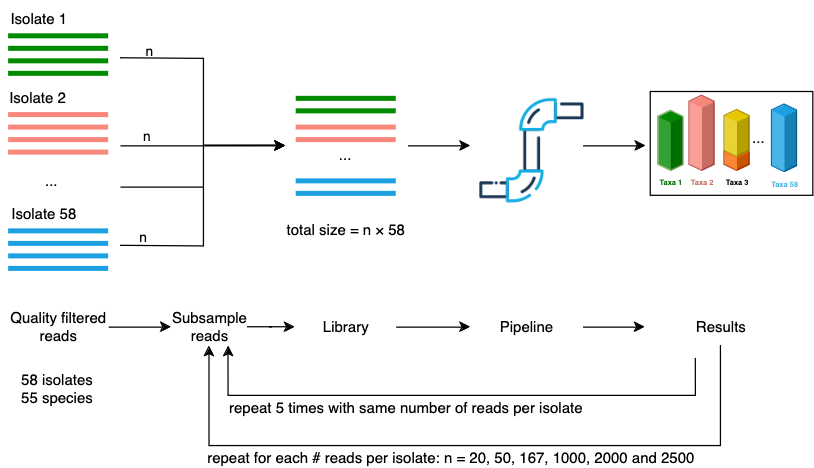

The diagram above was exported from draw.io. Its source (the exported page's mxGraphModel, read from the mxfile embedded in the PNG):
<mxGraphModel dx="1659" dy="925" grid="1" gridSize="10" guides="1" tooltips="1" connect="1" arrows="1" fold="1" page="1" pageScale="1" pageWidth="850" pageHeight="1100" background="none" math="0" shadow="0">
  <root>
    <mxCell id="0" />
    <mxCell id="1" parent="0" />
    <mxCell id="WHsXw2KGtuoaq_MTW1Jf-54" style="edgeStyle=orthogonalEdgeStyle;rounded=0;orthogonalLoop=1;jettySize=auto;html=1;entryX=0;entryY=0.5;entryDx=0;entryDy=0;fontFamily=Helvetica;fontSize=12;fontColor=#ffffff;" parent="1" target="WHsXw2KGtuoaq_MTW1Jf-53" edge="1">
      <mxGeometry relative="1" as="geometry">
        <mxPoint x="110" y="60" as="sourcePoint" />
      </mxGeometry>
    </mxCell>
    <mxCell id="4j9oh7UuTwPKS940BJIE-1" value="n" style="edgeLabel;html=1;align=center;verticalAlign=middle;resizable=0;points=[];labelBackgroundColor=none;" vertex="1" connectable="0" parent="WHsXw2KGtuoaq_MTW1Jf-54">
      <mxGeometry x="-0.6823" relative="1" as="geometry">
        <mxPoint x="-9" y="-6" as="offset" />
      </mxGeometry>
    </mxCell>
    <mxCell id="WHsXw2KGtuoaq_MTW1Jf-1" value="" style="rounded=0;whiteSpace=wrap;html=1;fillColor=#008a00;strokeColor=none;fontColor=#ffffff;" parent="1" vertex="1">
      <mxGeometry x="20" y="40" width="80" height="4" as="geometry" />
    </mxCell>
    <mxCell id="WHsXw2KGtuoaq_MTW1Jf-2" value="" style="rounded=0;whiteSpace=wrap;html=1;fillColor=#008a00;strokeColor=none;fontColor=#ffffff;" parent="1" vertex="1">
      <mxGeometry x="20" y="50" width="80" height="4" as="geometry" />
    </mxCell>
    <mxCell id="WHsXw2KGtuoaq_MTW1Jf-3" value="" style="rounded=0;whiteSpace=wrap;html=1;fillColor=#008a00;strokeColor=none;fontColor=#ffffff;" parent="1" vertex="1">
      <mxGeometry x="20" y="60" width="80" height="4" as="geometry" />
    </mxCell>
    <mxCell id="WHsXw2KGtuoaq_MTW1Jf-4" value="" style="rounded=0;whiteSpace=wrap;html=1;fillColor=#008a00;strokeColor=none;fontColor=#ffffff;" parent="1" vertex="1">
      <mxGeometry x="20" y="70" width="80" height="4" as="geometry" />
    </mxCell>
    <mxCell id="WHsXw2KGtuoaq_MTW1Jf-7" value="Isolate 1" style="text;html=1;align=center;verticalAlign=middle;whiteSpace=wrap;rounded=0;fontFamily=Helvetica;fontSize=12;" parent="1" vertex="1">
      <mxGeometry x="15" y="14" width="60" height="30" as="geometry" />
    </mxCell>
    <mxCell id="WHsXw2KGtuoaq_MTW1Jf-8" value="" style="rounded=0;whiteSpace=wrap;html=1;fillColor=#F8887C;strokeColor=none;" parent="1" vertex="1">
      <mxGeometry x="20" y="103" width="80" height="4" as="geometry" />
    </mxCell>
    <mxCell id="WHsXw2KGtuoaq_MTW1Jf-9" value="" style="rounded=0;whiteSpace=wrap;html=1;fillColor=#F8887C;strokeColor=none;" parent="1" vertex="1">
      <mxGeometry x="20" y="113" width="80" height="4" as="geometry" />
    </mxCell>
    <mxCell id="WHsXw2KGtuoaq_MTW1Jf-10" value="" style="rounded=0;whiteSpace=wrap;html=1;fillColor=#F8887C;strokeColor=none;" parent="1" vertex="1">
      <mxGeometry x="20" y="123" width="80" height="4" as="geometry" />
    </mxCell>
    <mxCell id="WHsXw2KGtuoaq_MTW1Jf-11" value="" style="rounded=0;whiteSpace=wrap;html=1;fillColor=#F8887C;strokeColor=none;" parent="1" vertex="1">
      <mxGeometry x="20" y="133" width="80" height="4" as="geometry" />
    </mxCell>
    <mxCell id="WHsXw2KGtuoaq_MTW1Jf-12" value="Isolate 2" style="text;html=1;align=center;verticalAlign=middle;whiteSpace=wrap;rounded=0;fontFamily=Helvetica;fontSize=12;" parent="1" vertex="1">
      <mxGeometry x="14" y="77" width="60" height="30" as="geometry" />
    </mxCell>
    <mxCell id="WHsXw2KGtuoaq_MTW1Jf-13" value="..." style="text;html=1;align=center;verticalAlign=middle;whiteSpace=wrap;rounded=0;fontFamily=Helvetica;fontSize=12;" parent="1" vertex="1">
      <mxGeometry x="25" y="144" width="60" height="30" as="geometry" />
    </mxCell>
    <mxCell id="WHsXw2KGtuoaq_MTW1Jf-14" value="" style="rounded=0;whiteSpace=wrap;html=1;fillColor=#1ba1e2;strokeColor=none;fontColor=#ffffff;" parent="1" vertex="1">
      <mxGeometry x="20" y="196" width="80" height="4" as="geometry" />
    </mxCell>
    <mxCell id="WHsXw2KGtuoaq_MTW1Jf-15" value="" style="rounded=0;whiteSpace=wrap;html=1;fillColor=#1ba1e2;strokeColor=none;fontColor=#ffffff;" parent="1" vertex="1">
      <mxGeometry x="20" y="206" width="80" height="4" as="geometry" />
    </mxCell>
    <mxCell id="WHsXw2KGtuoaq_MTW1Jf-56" style="edgeStyle=orthogonalEdgeStyle;rounded=0;orthogonalLoop=1;jettySize=auto;html=1;entryX=0;entryY=0.5;entryDx=0;entryDy=0;fontFamily=Helvetica;fontSize=12;fontColor=#ffffff;" parent="1" target="WHsXw2KGtuoaq_MTW1Jf-53" edge="1">
      <mxGeometry relative="1" as="geometry">
        <mxPoint x="110" y="210" as="sourcePoint" />
      </mxGeometry>
    </mxCell>
    <mxCell id="4j9oh7UuTwPKS940BJIE-3" value="n" style="edgeLabel;html=1;align=center;verticalAlign=middle;resizable=0;points=[];labelBackgroundColor=none;" vertex="1" connectable="0" parent="WHsXw2KGtuoaq_MTW1Jf-56">
      <mxGeometry x="-0.8047" y="1" relative="1" as="geometry">
        <mxPoint x="-3" y="-6" as="offset" />
      </mxGeometry>
    </mxCell>
    <mxCell id="WHsXw2KGtuoaq_MTW1Jf-16" value="" style="rounded=0;whiteSpace=wrap;html=1;fillColor=#1ba1e2;strokeColor=none;fontColor=#ffffff;" parent="1" vertex="1">
      <mxGeometry x="20" y="216" width="80" height="4" as="geometry" />
    </mxCell>
    <mxCell id="WHsXw2KGtuoaq_MTW1Jf-17" value="" style="rounded=0;whiteSpace=wrap;html=1;fillColor=#1ba1e2;strokeColor=none;fontColor=#ffffff;" parent="1" vertex="1">
      <mxGeometry x="20" y="226" width="80" height="4" as="geometry" />
    </mxCell>
    <mxCell id="WHsXw2KGtuoaq_MTW1Jf-18" value="Isolate 58" style="text;html=1;align=center;verticalAlign=middle;whiteSpace=wrap;rounded=0;fontFamily=Helvetica;fontSize=12;" parent="1" vertex="1">
      <mxGeometry x="19" y="170" width="60" height="30" as="geometry" />
    </mxCell>
    <mxCell id="WHsXw2KGtuoaq_MTW1Jf-66" style="edgeStyle=orthogonalEdgeStyle;rounded=0;orthogonalLoop=1;jettySize=auto;html=1;exitX=1;exitY=0.5;exitDx=0;exitDy=0;fontFamily=Helvetica;fontSize=12;fontColor=#ffffff;" parent="1" source="WHsXw2KGtuoaq_MTW1Jf-19" target="WHsXw2KGtuoaq_MTW1Jf-64" edge="1">
      <mxGeometry relative="1" as="geometry" />
    </mxCell>
    <mxCell id="WHsXw2KGtuoaq_MTW1Jf-19" value="Quality filtered reads" style="text;html=1;align=center;verticalAlign=middle;whiteSpace=wrap;rounded=0;fontFamily=Helvetica;fontSize=12;" parent="1" vertex="1">
      <mxGeometry x="19.5" y="260" width="81" height="30" as="geometry" />
    </mxCell>
    <mxCell id="WHsXw2KGtuoaq_MTW1Jf-20" value="" style="rounded=0;whiteSpace=wrap;html=1;fillColor=#1ba1e2;strokeColor=none;fontColor=#ffffff;" parent="1" vertex="1">
      <mxGeometry x="250" y="156" width="80" height="4" as="geometry" />
    </mxCell>
    <mxCell id="WHsXw2KGtuoaq_MTW1Jf-21" value="" style="rounded=0;whiteSpace=wrap;html=1;fillColor=#1ba1e2;strokeColor=none;fontColor=#ffffff;" parent="1" vertex="1">
      <mxGeometry x="250" y="166" width="80" height="4" as="geometry" />
    </mxCell>
    <mxCell id="WHsXw2KGtuoaq_MTW1Jf-24" value="" style="rounded=0;whiteSpace=wrap;html=1;fillColor=#F8887C;strokeColor=none;" parent="1" vertex="1">
      <mxGeometry x="250" y="113" width="80" height="4" as="geometry" />
    </mxCell>
    <mxCell id="WHsXw2KGtuoaq_MTW1Jf-25" value="" style="rounded=0;whiteSpace=wrap;html=1;fillColor=#F8887C;strokeColor=none;" parent="1" vertex="1">
      <mxGeometry x="250" y="123" width="80" height="4" as="geometry" />
    </mxCell>
    <mxCell id="WHsXw2KGtuoaq_MTW1Jf-28" value="" style="rounded=0;whiteSpace=wrap;html=1;fillColor=#008a00;strokeColor=none;fontColor=#ffffff;" parent="1" vertex="1">
      <mxGeometry x="250" y="90" width="80" height="4" as="geometry" />
    </mxCell>
    <mxCell id="WHsXw2KGtuoaq_MTW1Jf-29" value="" style="rounded=0;whiteSpace=wrap;html=1;fillColor=#008a00;strokeColor=none;fontColor=#ffffff;" parent="1" vertex="1">
      <mxGeometry x="250" y="100" width="80" height="4" as="geometry" />
    </mxCell>
    <mxCell id="WHsXw2KGtuoaq_MTW1Jf-32" value="..." style="text;html=1;align=center;verticalAlign=middle;whiteSpace=wrap;rounded=0;fontFamily=Helvetica;fontSize=12;" parent="1" vertex="1">
      <mxGeometry x="260" y="123" width="60" height="30" as="geometry" />
    </mxCell>
    <mxCell id="WHsXw2KGtuoaq_MTW1Jf-68" style="edgeStyle=orthogonalEdgeStyle;rounded=0;orthogonalLoop=1;jettySize=auto;html=1;exitX=1;exitY=0.5;exitDx=0;exitDy=0;fontFamily=Helvetica;fontSize=12;fontColor=#ffffff;" parent="1" source="WHsXw2KGtuoaq_MTW1Jf-33" target="WHsXw2KGtuoaq_MTW1Jf-36" edge="1">
      <mxGeometry relative="1" as="geometry" />
    </mxCell>
    <mxCell id="WHsXw2KGtuoaq_MTW1Jf-33" value="Library" style="text;html=1;align=center;verticalAlign=middle;whiteSpace=wrap;rounded=0;fontFamily=Helvetica;fontSize=12;" parent="1" vertex="1">
      <mxGeometry x="249.5" y="260" width="81" height="30" as="geometry" />
    </mxCell>
    <mxCell id="WHsXw2KGtuoaq_MTW1Jf-63" style="edgeStyle=orthogonalEdgeStyle;rounded=0;orthogonalLoop=1;jettySize=auto;html=1;fontFamily=Helvetica;fontSize=12;fontColor=#ffffff;" parent="1" edge="1">
      <mxGeometry relative="1" as="geometry">
        <mxPoint x="530" y="130" as="targetPoint" />
        <mxPoint x="480" y="130" as="sourcePoint" />
      </mxGeometry>
    </mxCell>
    <mxCell id="WHsXw2KGtuoaq_MTW1Jf-35" value="" style="shape=image;html=1;verticalAlign=top;verticalLabelPosition=bottom;labelBackgroundColor=#ffffff;imageAspect=0;aspect=fixed;image=https://cdn0.iconfinder.com/data/icons/construction-2-21/512/construction-industry-building-41-128.png;rounded=0;strokeColor=#005700;align=center;fontFamily=Helvetica;fontSize=12;fontColor=#ffffff;fillColor=#008a00;rotation=-90;" parent="1" vertex="1">
      <mxGeometry x="395" y="89" width="88" height="88" as="geometry" />
    </mxCell>
    <mxCell id="WHsXw2KGtuoaq_MTW1Jf-69" style="edgeStyle=orthogonalEdgeStyle;rounded=0;orthogonalLoop=1;jettySize=auto;html=1;exitX=1;exitY=0.5;exitDx=0;exitDy=0;fontFamily=Helvetica;fontSize=12;fontColor=#ffffff;" parent="1" source="WHsXw2KGtuoaq_MTW1Jf-36" target="WHsXw2KGtuoaq_MTW1Jf-50" edge="1">
      <mxGeometry relative="1" as="geometry" />
    </mxCell>
    <mxCell id="WHsXw2KGtuoaq_MTW1Jf-36" value="Pipeline" style="text;html=1;align=center;verticalAlign=middle;whiteSpace=wrap;rounded=0;fontFamily=Helvetica;fontSize=12;" parent="1" vertex="1">
      <mxGeometry x="390" y="260" width="90" height="30" as="geometry" />
    </mxCell>
    <mxCell id="WHsXw2KGtuoaq_MTW1Jf-43" value="" style="group;fontSize=5;strokeColor=none;fontColor=#49b3e7;" parent="1" vertex="1" connectable="0">
      <mxGeometry x="540" y="90" width="120" height="80" as="geometry" />
    </mxCell>
    <mxCell id="WHsXw2KGtuoaq_MTW1Jf-52" value="" style="rounded=0;whiteSpace=wrap;html=1;strokeColor=#000000;align=center;verticalAlign=middle;fontFamily=Helvetica;fontSize=12;fontColor=#ffffff;fillColor=#FFFFFF;" parent="WHsXw2KGtuoaq_MTW1Jf-43" vertex="1">
      <mxGeometry x="-6" y="-3" width="130" height="83" as="geometry" />
    </mxCell>
    <mxCell id="WHsXw2KGtuoaq_MTW1Jf-38" value="Taxa 1" style="verticalLabelPosition=bottom;verticalAlign=top;html=1;shape=mxgraph.infographic.shadedCube;isoAngle=15;fillColor=#008900;strokeColor=#82b366;fontStyle=1;fontSize=6;shadow=0;rounded=0;align=center;fontFamily=Helvetica;fontColor=#006d00;" parent="WHsXw2KGtuoaq_MTW1Jf-43" vertex="1">
      <mxGeometry y="11.999999999999998" width="20" height="47.99999999999999" as="geometry" />
    </mxCell>
    <mxCell id="WHsXw2KGtuoaq_MTW1Jf-39" value="&lt;font color=&quot;#c56c62&quot;&gt;Taxa 2&lt;/font&gt;" style="verticalLabelPosition=bottom;verticalAlign=top;html=1;shape=mxgraph.infographic.shadedCube;isoAngle=15;fillColor=#f7877b;strokeColor=#b85450;fontStyle=1;fontSize=6;shadow=0;rounded=0;align=center;fontFamily=Helvetica;" parent="WHsXw2KGtuoaq_MTW1Jf-43" vertex="1">
      <mxGeometry x="24.999999999999996" width="20" height="60" as="geometry" />
    </mxCell>
    <mxCell id="WHsXw2KGtuoaq_MTW1Jf-42" value="Taxa 3" style="verticalLabelPosition=bottom;verticalAlign=top;html=1;shape=mxgraph.infographic.shadedCube;isoAngle=15;fillColor=#fa6800;strokeColor=#C73500;fontStyle=1;fontColor=#000000;fontSize=6;shadow=0;rounded=0;align=center;fontFamily=Helvetica;" parent="WHsXw2KGtuoaq_MTW1Jf-43" vertex="1">
      <mxGeometry x="53" y="40" width="20" height="20" as="geometry" />
    </mxCell>
    <mxCell id="WHsXw2KGtuoaq_MTW1Jf-41" value="" style="verticalLabelPosition=bottom;verticalAlign=top;html=1;shape=mxgraph.infographic.shadedCube;isoAngle=15;fillColor=#e3c800;strokeColor=#B09500;fontStyle=1;fontColor=#000000;fontSize=6;shadow=0;rounded=0;align=center;fontFamily=Helvetica;" parent="WHsXw2KGtuoaq_MTW1Jf-43" vertex="1">
      <mxGeometry x="53" y="11.25" width="20" height="37.5" as="geometry" />
    </mxCell>
    <mxCell id="WHsXw2KGtuoaq_MTW1Jf-49" value="..." style="text;html=1;align=center;verticalAlign=middle;whiteSpace=wrap;rounded=0;fontFamily=Helvetica;fontSize=12;" parent="WHsXw2KGtuoaq_MTW1Jf-43" vertex="1">
      <mxGeometry x="66" y="18.75" width="29" height="30" as="geometry" />
    </mxCell>
    <mxCell id="WHsXw2KGtuoaq_MTW1Jf-65" style="edgeStyle=orthogonalEdgeStyle;rounded=0;orthogonalLoop=1;jettySize=auto;html=1;entryX=0.5;entryY=1;entryDx=0;entryDy=0;fontFamily=Helvetica;fontSize=12;fontColor=#ffffff;" parent="1" source="WHsXw2KGtuoaq_MTW1Jf-50" target="WHsXw2KGtuoaq_MTW1Jf-64" edge="1">
      <mxGeometry relative="1" as="geometry">
        <Array as="points">
          <mxPoint x="590" y="370" />
          <mxPoint x="181" y="370" />
        </Array>
      </mxGeometry>
    </mxCell>
    <mxCell id="WHsXw2KGtuoaq_MTW1Jf-71" value="&lt;font color=&quot;#000000&quot;&gt;repeat for each # reads per isolate: n = 20, 50, 167, 1000, 2000 and 2500&lt;/font&gt;" style="edgeLabel;html=1;align=center;verticalAlign=middle;resizable=0;points=[];rounded=0;strokeColor=#005700;fontFamily=Helvetica;fontSize=12;fontColor=#ffffff;fillColor=#008a00;" parent="WHsXw2KGtuoaq_MTW1Jf-65" vertex="1" connectable="0">
      <mxGeometry x="0.2969" y="-1" relative="1" as="geometry">
        <mxPoint x="72" y="11" as="offset" />
      </mxGeometry>
    </mxCell>
    <mxCell id="WHsXw2KGtuoaq_MTW1Jf-70" style="edgeStyle=orthogonalEdgeStyle;rounded=0;orthogonalLoop=1;jettySize=auto;html=1;entryX=0.75;entryY=1;entryDx=0;entryDy=0;fontFamily=Helvetica;fontSize=12;fontColor=#ffffff;" parent="1" target="WHsXw2KGtuoaq_MTW1Jf-64" edge="1">
      <mxGeometry relative="1" as="geometry">
        <mxPoint x="570" y="300" as="sourcePoint" />
        <Array as="points">
          <mxPoint x="570" y="330" />
          <mxPoint x="196" y="330" />
        </Array>
      </mxGeometry>
    </mxCell>
    <mxCell id="WHsXw2KGtuoaq_MTW1Jf-72" value="&lt;font color=&quot;#000000&quot;&gt;repeat 5 times with same number of reads per isolate&lt;br&gt;&lt;/font&gt;" style="edgeLabel;html=1;align=center;verticalAlign=middle;resizable=0;points=[];rounded=0;strokeColor=#005700;fontFamily=Helvetica;fontSize=12;fontColor=#ffffff;fillColor=#008a00;" parent="WHsXw2KGtuoaq_MTW1Jf-70" vertex="1" connectable="0">
      <mxGeometry x="0.1031" y="-2" relative="1" as="geometry">
        <mxPoint x="-18" y="12" as="offset" />
      </mxGeometry>
    </mxCell>
    <mxCell id="WHsXw2KGtuoaq_MTW1Jf-50" value="Results" style="text;html=1;align=center;verticalAlign=middle;whiteSpace=wrap;rounded=0;fontFamily=Helvetica;fontSize=12;" parent="1" vertex="1">
      <mxGeometry x="529.5" y="260" width="121" height="30" as="geometry" />
    </mxCell>
    <mxCell id="WHsXw2KGtuoaq_MTW1Jf-53" value="" style="whiteSpace=wrap;html=1;aspect=fixed;rounded=0;align=center;verticalAlign=middle;fontFamily=Helvetica;fontSize=12;fillColor=none;strokeColor=none;" parent="1" vertex="1">
      <mxGeometry x="242" y="109" width="42" height="42" as="geometry" />
    </mxCell>
    <mxCell id="WHsXw2KGtuoaq_MTW1Jf-57" value="" style="endArrow=classic;html=1;rounded=0;fontFamily=Helvetica;fontSize=12;fontColor=#ffffff;entryX=0;entryY=0.5;entryDx=0;entryDy=0;" parent="1" target="WHsXw2KGtuoaq_MTW1Jf-53" edge="1">
      <mxGeometry width="50" height="50" relative="1" as="geometry">
        <mxPoint x="110" y="130" as="sourcePoint" />
        <mxPoint x="210" y="120" as="targetPoint" />
      </mxGeometry>
    </mxCell>
    <mxCell id="4j9oh7UuTwPKS940BJIE-2" value="n" style="edgeLabel;html=1;align=center;verticalAlign=middle;resizable=0;points=[];labelBackgroundColor=none;" vertex="1" connectable="0" parent="WHsXw2KGtuoaq_MTW1Jf-57">
      <mxGeometry x="-0.7375" y="1" relative="1" as="geometry">
        <mxPoint x="3" y="-6" as="offset" />
      </mxGeometry>
    </mxCell>
    <mxCell id="WHsXw2KGtuoaq_MTW1Jf-60" value="" style="endArrow=none;html=1;rounded=0;fontFamily=Helvetica;fontSize=12;fontColor=#ffffff;" parent="1" edge="1">
      <mxGeometry width="50" height="50" relative="1" as="geometry">
        <mxPoint x="110" y="163" as="sourcePoint" />
        <mxPoint x="176" y="163" as="targetPoint" />
      </mxGeometry>
    </mxCell>
    <mxCell id="WHsXw2KGtuoaq_MTW1Jf-62" style="edgeStyle=orthogonalEdgeStyle;rounded=0;orthogonalLoop=1;jettySize=auto;html=1;fontFamily=Helvetica;fontSize=12;fontColor=#ffffff;" parent="1" edge="1">
      <mxGeometry relative="1" as="geometry">
        <mxPoint x="340" y="130" as="sourcePoint" />
        <mxPoint x="390" y="130" as="targetPoint" />
      </mxGeometry>
    </mxCell>
    <mxCell id="WHsXw2KGtuoaq_MTW1Jf-67" style="edgeStyle=orthogonalEdgeStyle;rounded=0;orthogonalLoop=1;jettySize=auto;html=1;exitX=1;exitY=0.5;exitDx=0;exitDy=0;fontFamily=Helvetica;fontSize=12;fontColor=#ffffff;" parent="1" source="WHsXw2KGtuoaq_MTW1Jf-64" target="WHsXw2KGtuoaq_MTW1Jf-33" edge="1">
      <mxGeometry relative="1" as="geometry" />
    </mxCell>
    <mxCell id="WHsXw2KGtuoaq_MTW1Jf-64" value="Subsample&lt;br&gt;reads" style="text;html=1;align=center;verticalAlign=middle;whiteSpace=wrap;rounded=0;fontFamily=Helvetica;fontSize=12;" parent="1" vertex="1">
      <mxGeometry x="150.5" y="260" width="61" height="30" as="geometry" />
    </mxCell>
    <mxCell id="WHsXw2KGtuoaq_MTW1Jf-74" value="&lt;div&gt;58 isolates&lt;/div&gt;&lt;div&gt;55 species&lt;/div&gt;" style="text;html=1;align=center;verticalAlign=middle;whiteSpace=wrap;rounded=0;fontFamily=Helvetica;fontSize=12;" parent="1" vertex="1">
      <mxGeometry x="19" y="310" width="81" height="30" as="geometry" />
    </mxCell>
    <mxCell id="WHsXw2KGtuoaq_MTW1Jf-75" value="&lt;font color=&quot;#49b3e7&quot;&gt;Taxa 58&lt;br&gt;&lt;/font&gt;" style="verticalLabelPosition=bottom;verticalAlign=top;html=1;shape=mxgraph.infographic.shadedCube;isoAngle=15;fillColor=#1ba1e2;strokeColor=#006EAF;fontStyle=1;fontColor=#ffffff;fontSize=6;shadow=0;rounded=0;align=center;fontFamily=Helvetica;" parent="1" vertex="1">
      <mxGeometry x="631" y="97" width="20" height="54" as="geometry" />
    </mxCell>
    <mxCell id="WHsXw2KGtuoaq_MTW1Jf-76" value="total size = n&amp;nbsp;&lt;span class=&quot;box&quot;&gt;×&lt;/span&gt; 58" style="text;html=1;align=center;verticalAlign=middle;whiteSpace=wrap;rounded=0;fontFamily=Helvetica;fontSize=12;" parent="1" vertex="1">
      <mxGeometry x="234.5" y="183" width="111" height="30" as="geometry" />
    </mxCell>
  </root>
</mxGraphModel>